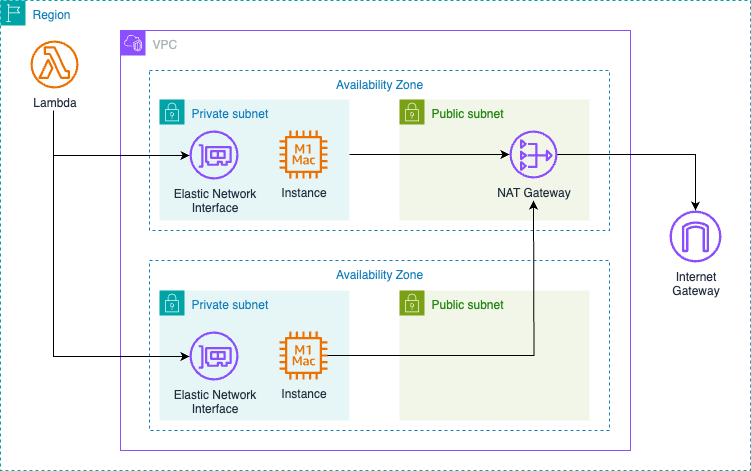

The diagram above was exported from draw.io. Its source (the exported page's mxGraphModel, read from the mxfile embedded in the PNG):
<mxGraphModel dx="987" dy="659" grid="1" gridSize="10" guides="1" tooltips="1" connect="1" arrows="1" fold="1" page="1" pageScale="1" pageWidth="850" pageHeight="1100" math="0" shadow="0">
  <root>
    <mxCell id="0" />
    <mxCell id="1" parent="0" />
    <mxCell id="UP1QU7ZoZCgHfaLR7rlM-2" value="VPC" style="points=[[0,0],[0.25,0],[0.5,0],[0.75,0],[1,0],[1,0.25],[1,0.5],[1,0.75],[1,1],[0.75,1],[0.5,1],[0.25,1],[0,1],[0,0.75],[0,0.5],[0,0.25]];outlineConnect=0;gradientColor=none;html=1;whiteSpace=wrap;fontSize=12;fontStyle=0;container=1;pointerEvents=0;collapsible=0;recursiveResize=0;shape=mxgraph.aws4.group;grIcon=mxgraph.aws4.group_vpc2;strokeColor=#8C4FFF;fillColor=none;verticalAlign=top;align=left;spacingLeft=30;fontColor=#AAB7B8;dashed=0;" vertex="1" parent="1">
      <mxGeometry x="180" y="120" width="510" height="420" as="geometry" />
    </mxCell>
    <mxCell id="UP1QU7ZoZCgHfaLR7rlM-7" value="Region" style="points=[[0,0],[0.25,0],[0.5,0],[0.75,0],[1,0],[1,0.25],[1,0.5],[1,0.75],[1,1],[0.75,1],[0.5,1],[0.25,1],[0,1],[0,0.75],[0,0.5],[0,0.25]];outlineConnect=0;gradientColor=none;html=1;whiteSpace=wrap;fontSize=12;fontStyle=0;container=1;pointerEvents=0;collapsible=0;recursiveResize=0;shape=mxgraph.aws4.group;grIcon=mxgraph.aws4.group_region;strokeColor=#00A4A6;fillColor=none;verticalAlign=top;align=left;spacingLeft=30;fontColor=#147EBA;dashed=1;" vertex="1" parent="1">
      <mxGeometry x="60" y="90" width="750" height="470" as="geometry" />
    </mxCell>
    <mxCell id="UP1QU7ZoZCgHfaLR7rlM-30" value="Availability Zone" style="fillColor=none;strokeColor=#147EBA;dashed=1;verticalAlign=top;fontStyle=0;fontColor=#147EBA;whiteSpace=wrap;html=1;" vertex="1" parent="UP1QU7ZoZCgHfaLR7rlM-7">
      <mxGeometry x="149" y="260" width="460" height="170" as="geometry" />
    </mxCell>
    <mxCell id="UP1QU7ZoZCgHfaLR7rlM-28" value="Availability Zone" style="fillColor=none;strokeColor=#147EBA;dashed=1;verticalAlign=top;fontStyle=0;fontColor=#147EBA;whiteSpace=wrap;html=1;" vertex="1" parent="UP1QU7ZoZCgHfaLR7rlM-7">
      <mxGeometry x="149" y="70" width="460" height="160" as="geometry" />
    </mxCell>
    <mxCell id="UP1QU7ZoZCgHfaLR7rlM-9" value="Lambda" style="sketch=0;outlineConnect=0;fontColor=#232F3E;gradientColor=none;fillColor=#ED7100;strokeColor=none;dashed=0;verticalLabelPosition=bottom;verticalAlign=top;align=center;html=1;fontSize=12;fontStyle=0;aspect=fixed;pointerEvents=1;shape=mxgraph.aws4.lambda_function;" vertex="1" parent="UP1QU7ZoZCgHfaLR7rlM-7">
      <mxGeometry x="30" y="40" width="48" height="48" as="geometry" />
    </mxCell>
    <mxCell id="UP1QU7ZoZCgHfaLR7rlM-4" value="Private subnet" style="points=[[0,0],[0.25,0],[0.5,0],[0.75,0],[1,0],[1,0.25],[1,0.5],[1,0.75],[1,1],[0.75,1],[0.5,1],[0.25,1],[0,1],[0,0.75],[0,0.5],[0,0.25]];outlineConnect=0;gradientColor=none;html=1;whiteSpace=wrap;fontSize=12;fontStyle=0;container=1;pointerEvents=0;collapsible=0;recursiveResize=0;shape=mxgraph.aws4.group;grIcon=mxgraph.aws4.group_security_group;grStroke=0;strokeColor=#00A4A6;fillColor=#E6F6F7;verticalAlign=top;align=left;spacingLeft=30;fontColor=#147EBA;dashed=0;" vertex="1" parent="UP1QU7ZoZCgHfaLR7rlM-7">
      <mxGeometry x="159" y="99" width="190" height="121" as="geometry" />
    </mxCell>
    <mxCell id="UP1QU7ZoZCgHfaLR7rlM-14" value="Private subnet" style="points=[[0,0],[0.25,0],[0.5,0],[0.75,0],[1,0],[1,0.25],[1,0.5],[1,0.75],[1,1],[0.75,1],[0.5,1],[0.25,1],[0,1],[0,0.75],[0,0.5],[0,0.25]];outlineConnect=0;gradientColor=none;html=1;whiteSpace=wrap;fontSize=12;fontStyle=0;container=1;pointerEvents=0;collapsible=0;recursiveResize=0;shape=mxgraph.aws4.group;grIcon=mxgraph.aws4.group_security_group;grStroke=0;strokeColor=#00A4A6;fillColor=#E6F6F7;verticalAlign=top;align=left;spacingLeft=30;fontColor=#147EBA;dashed=0;" vertex="1" parent="UP1QU7ZoZCgHfaLR7rlM-7">
      <mxGeometry x="159" y="290" width="190" height="130" as="geometry" />
    </mxCell>
    <mxCell id="UP1QU7ZoZCgHfaLR7rlM-15" value="Instance" style="sketch=0;outlineConnect=0;fontColor=#232F3E;gradientColor=none;fillColor=#ED7100;strokeColor=none;dashed=0;verticalLabelPosition=bottom;verticalAlign=top;align=center;html=1;fontSize=12;fontStyle=0;aspect=fixed;pointerEvents=1;shape=mxgraph.aws4.ec2_m1_mac_instance;" vertex="1" parent="UP1QU7ZoZCgHfaLR7rlM-14">
      <mxGeometry x="120" y="41" width="48" height="48" as="geometry" />
    </mxCell>
    <mxCell id="UP1QU7ZoZCgHfaLR7rlM-16" value="Elastic Network&lt;br&gt;Interface" style="sketch=0;outlineConnect=0;fontColor=#232F3E;gradientColor=none;fillColor=#8C4FFF;strokeColor=none;dashed=0;verticalLabelPosition=bottom;verticalAlign=top;align=center;html=1;fontSize=12;fontStyle=0;aspect=fixed;pointerEvents=1;shape=mxgraph.aws4.elastic_network_interface;" vertex="1" parent="UP1QU7ZoZCgHfaLR7rlM-14">
      <mxGeometry x="30" y="41" width="49" height="49" as="geometry" />
    </mxCell>
    <mxCell id="UP1QU7ZoZCgHfaLR7rlM-20" style="edgeStyle=orthogonalEdgeStyle;rounded=0;orthogonalLoop=1;jettySize=auto;html=1;" edge="1" parent="UP1QU7ZoZCgHfaLR7rlM-7" target="UP1QU7ZoZCgHfaLR7rlM-16">
      <mxGeometry relative="1" as="geometry">
        <mxPoint x="53" y="120" as="sourcePoint" />
        <Array as="points">
          <mxPoint x="53" y="356" />
        </Array>
      </mxGeometry>
    </mxCell>
    <mxCell id="UP1QU7ZoZCgHfaLR7rlM-22" style="edgeStyle=orthogonalEdgeStyle;rounded=0;orthogonalLoop=1;jettySize=auto;html=1;" edge="1" parent="UP1QU7ZoZCgHfaLR7rlM-7" target="UP1QU7ZoZCgHfaLR7rlM-12">
      <mxGeometry relative="1" as="geometry">
        <mxPoint x="53" y="110" as="sourcePoint" />
        <Array as="points">
          <mxPoint x="53" y="155" />
        </Array>
      </mxGeometry>
    </mxCell>
    <mxCell id="UP1QU7ZoZCgHfaLR7rlM-5" value="Public subnet" style="points=[[0,0],[0.25,0],[0.5,0],[0.75,0],[1,0],[1,0.25],[1,0.5],[1,0.75],[1,1],[0.75,1],[0.5,1],[0.25,1],[0,1],[0,0.75],[0,0.5],[0,0.25]];outlineConnect=0;gradientColor=none;html=1;whiteSpace=wrap;fontSize=12;fontStyle=0;container=1;pointerEvents=0;collapsible=0;recursiveResize=0;shape=mxgraph.aws4.group;grIcon=mxgraph.aws4.group_security_group;grStroke=0;strokeColor=#7AA116;fillColor=#F2F6E8;verticalAlign=top;align=left;spacingLeft=30;fontColor=#248814;dashed=0;" vertex="1" parent="UP1QU7ZoZCgHfaLR7rlM-7">
      <mxGeometry x="399" y="99" width="190" height="121" as="geometry" />
    </mxCell>
    <mxCell id="UP1QU7ZoZCgHfaLR7rlM-17" value="Public subnet" style="points=[[0,0],[0.25,0],[0.5,0],[0.75,0],[1,0],[1,0.25],[1,0.5],[1,0.75],[1,1],[0.75,1],[0.5,1],[0.25,1],[0,1],[0,0.75],[0,0.5],[0,0.25]];outlineConnect=0;gradientColor=none;html=1;whiteSpace=wrap;fontSize=12;fontStyle=0;container=1;pointerEvents=0;collapsible=0;recursiveResize=0;shape=mxgraph.aws4.group;grIcon=mxgraph.aws4.group_security_group;grStroke=0;strokeColor=#7AA116;fillColor=#F2F6E8;verticalAlign=top;align=left;spacingLeft=30;fontColor=#248814;dashed=0;" vertex="1" parent="UP1QU7ZoZCgHfaLR7rlM-7">
      <mxGeometry x="399" y="290" width="190" height="130" as="geometry" />
    </mxCell>
    <mxCell id="UP1QU7ZoZCgHfaLR7rlM-21" style="edgeStyle=orthogonalEdgeStyle;rounded=0;orthogonalLoop=1;jettySize=auto;html=1;exitX=0.5;exitY=1;exitDx=0;exitDy=0;" edge="1" parent="UP1QU7ZoZCgHfaLR7rlM-7">
      <mxGeometry relative="1" as="geometry">
        <mxPoint x="389" y="410" as="sourcePoint" />
        <mxPoint x="389" y="410" as="targetPoint" />
      </mxGeometry>
    </mxCell>
    <mxCell id="UP1QU7ZoZCgHfaLR7rlM-26" value="Internet&lt;br&gt;Gateway" style="sketch=0;outlineConnect=0;fontColor=#232F3E;gradientColor=none;fillColor=#8C4FFF;strokeColor=none;dashed=0;verticalLabelPosition=bottom;verticalAlign=top;align=center;html=1;fontSize=12;fontStyle=0;aspect=fixed;pointerEvents=1;shape=mxgraph.aws4.internet_gateway;" vertex="1" parent="UP1QU7ZoZCgHfaLR7rlM-7">
      <mxGeometry x="669" y="210" width="52" height="52" as="geometry" />
    </mxCell>
    <mxCell id="UP1QU7ZoZCgHfaLR7rlM-27" style="edgeStyle=orthogonalEdgeStyle;rounded=0;orthogonalLoop=1;jettySize=auto;html=1;" edge="1" parent="UP1QU7ZoZCgHfaLR7rlM-7" source="UP1QU7ZoZCgHfaLR7rlM-13" target="UP1QU7ZoZCgHfaLR7rlM-26">
      <mxGeometry relative="1" as="geometry" />
    </mxCell>
    <mxCell id="UP1QU7ZoZCgHfaLR7rlM-11" value="Instance" style="sketch=0;outlineConnect=0;fontColor=#232F3E;gradientColor=none;fillColor=#ED7100;strokeColor=none;dashed=0;verticalLabelPosition=bottom;verticalAlign=top;align=center;html=1;fontSize=12;fontStyle=0;aspect=fixed;pointerEvents=1;shape=mxgraph.aws4.ec2_m1_mac_instance;" vertex="1" parent="UP1QU7ZoZCgHfaLR7rlM-7">
      <mxGeometry x="279" y="130" width="48" height="48" as="geometry" />
    </mxCell>
    <mxCell id="UP1QU7ZoZCgHfaLR7rlM-12" value="Elastic Network&lt;br&gt;Interface" style="sketch=0;outlineConnect=0;fontColor=#232F3E;gradientColor=none;fillColor=#8C4FFF;strokeColor=none;dashed=0;verticalLabelPosition=bottom;verticalAlign=top;align=center;html=1;fontSize=12;fontStyle=0;aspect=fixed;pointerEvents=1;shape=mxgraph.aws4.elastic_network_interface;" vertex="1" parent="UP1QU7ZoZCgHfaLR7rlM-7">
      <mxGeometry x="189" y="130" width="49" height="49" as="geometry" />
    </mxCell>
    <mxCell id="UP1QU7ZoZCgHfaLR7rlM-13" value="NAT Gateway" style="sketch=0;outlineConnect=0;fontColor=#232F3E;gradientColor=none;fillColor=#8C4FFF;strokeColor=none;dashed=0;verticalLabelPosition=bottom;verticalAlign=top;align=center;html=1;fontSize=12;fontStyle=0;aspect=fixed;pointerEvents=1;shape=mxgraph.aws4.nat_gateway;" vertex="1" parent="UP1QU7ZoZCgHfaLR7rlM-7">
      <mxGeometry x="509" y="130" width="48" height="48" as="geometry" />
    </mxCell>
    <mxCell id="UP1QU7ZoZCgHfaLR7rlM-24" style="edgeStyle=orthogonalEdgeStyle;rounded=0;orthogonalLoop=1;jettySize=auto;html=1;" edge="1" parent="UP1QU7ZoZCgHfaLR7rlM-7" target="UP1QU7ZoZCgHfaLR7rlM-13">
      <mxGeometry relative="1" as="geometry">
        <mxPoint x="349" y="154.03999999999996" as="sourcePoint" />
        <Array as="points">
          <mxPoint x="389" y="154" />
          <mxPoint x="389" y="154" />
        </Array>
      </mxGeometry>
    </mxCell>
    <mxCell id="UP1QU7ZoZCgHfaLR7rlM-32" style="edgeStyle=orthogonalEdgeStyle;rounded=0;orthogonalLoop=1;jettySize=auto;html=1;" edge="1" parent="UP1QU7ZoZCgHfaLR7rlM-7" source="UP1QU7ZoZCgHfaLR7rlM-15">
      <mxGeometry relative="1" as="geometry">
        <mxPoint x="533" y="200" as="targetPoint" />
      </mxGeometry>
    </mxCell>
  </root>
</mxGraphModel>